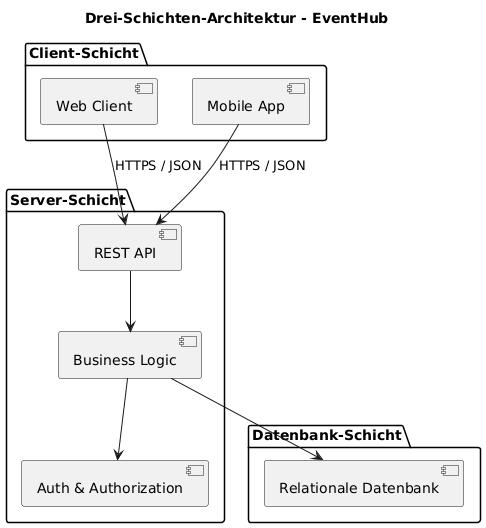

The diagram above was rendered by PlantUML. Its source (embedded in the PNG):
@startuml
title Drei-Schichten-Architektur - EventHub

package "Client-Schicht" {
  [Web Client]
  [Mobile App]
}

package "Server-Schicht" {
  [REST API]
  [Business Logic]
  [Auth & Authorization]
}

package "Datenbank-Schicht" {
  [Relationale Datenbank]
}

[Web Client] --> [REST API] : HTTPS / JSON
[Mobile App] --> [REST API] : HTTPS / JSON

[REST API] --> [Business Logic]
[Business Logic] --> [Auth & Authorization]

[Business Logic] --> [Relationale Datenbank]
@enduml